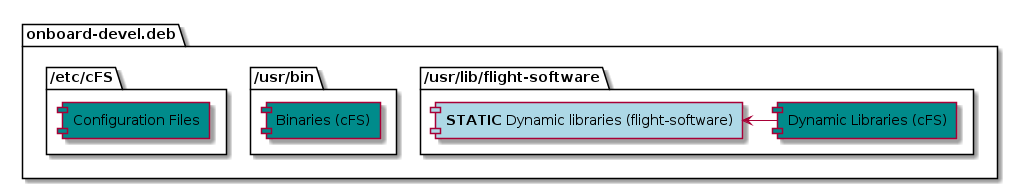

The diagram above was rendered by PlantUML. Its source (embedded in the PNG):
@startuml
package "onboard-devel.deb" {
            folder "/usr/lib/flight-software" as OnboardLibfolder{
                [Dynamic Libraries (cFS)] as OnboardDevCFSDynLib2 #DarkCyan
                [**STATIC** Dynamic libraries (flight-software)] as OnboardStaticLib #LightBlue
                OnboardStaticLib <- OnboardDevCFSDynLib2
            }
            folder "/usr/bin" as OnboardBinFolder {
                [Binaries (cFS)] as OnboardDevCFSBin2 #DarkCyan
            }
            folder "/etc/cFS" as OnboadEtcFolder {
                [Configuration Files] as OnboardDevcFSConfFile2 #DarkCyan
            }
        }

@enduml